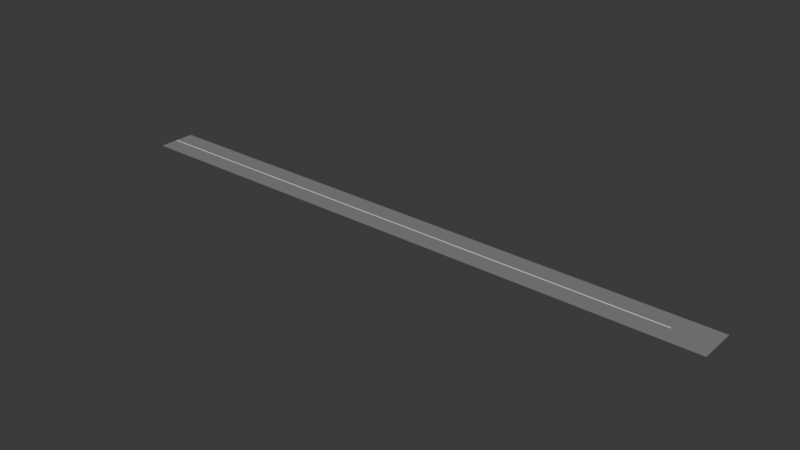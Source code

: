 # Source: wide.blend  (saved by Blender 4.2.66; exported with 4.5.12 LTS)
import bpy
from mathutils import Matrix  # noqa: F401  (used for matrix-valued properties, if any)

bpy.ops.wm.read_factory_settings(use_empty=True)
scene = bpy.context.scene
scene.name = 'Scene'

# ---- collections
col_collection = bpy.data.collections.new('Collection'); scene.collection.children.link(col_collection)

# ---- materials (node trees are filled in below, after node groups)
mat_grey = bpy.data.materials.new('Grey')
mat_grey.use_backface_culling = True
mat_white = bpy.data.materials.new('White')
mat_white.use_backface_culling = True

# ---- material node trees
mat_grey.use_nodes = True; mat_grey.node_tree.nodes.clear()
_N = mat_grey.node_tree.nodes; _L = mat_grey.node_tree.links
n0 = _N.new('ShaderNodeBsdfPrincipled'); n0.name = 'Principled BSDF'; n0.location = (10, 300)
n0.inputs[0].default_value = (0.2159, 0.2159, 0.2159, 1.0)
n0.inputs[2].default_value = 1.0
n1 = _N.new('ShaderNodeOutputMaterial'); n1.name = 'Material Output'; n1.location = (300, 300)
_L.new(n0.outputs[0], n1.inputs[0])
n1.is_active_output = True
mat_white.use_nodes = True; mat_white.node_tree.nodes.clear()
_N = mat_white.node_tree.nodes; _L = mat_white.node_tree.links
n0 = _N.new('ShaderNodeBsdfPrincipled'); n0.name = 'Principled BSDF'; n0.location = (10, 300)
n0.inputs[0].default_value = (1.0, 1.0, 1.0, 1.0)
n0.inputs[2].default_value = 1.0
n1 = _N.new('ShaderNodeOutputMaterial'); n1.name = 'Material Output'; n1.location = (300, 300)
_L.new(n0.outputs[0], n1.inputs[0])
n1.is_active_output = True

# ---- world
world_world = bpy.data.worlds.new('World'); scene.world = world_world
world_world.use_nodes = True; world_world.node_tree.nodes.clear()
_N = world_world.node_tree.nodes; _L = world_world.node_tree.links
n0 = _N.new('ShaderNodeOutputWorld'); n0.name = 'World Output'; n0.location = (300, 300)
n1 = _N.new('ShaderNodeBackground'); n1.name = 'Background'; n1.location = (10, 300)
n1.inputs[0].default_value = (0.05088, 0.05088, 0.05088, 1.0)
_L.new(n1.outputs[0], n0.inputs[0])
n0.is_active_output = True
world_world.color = (0.05088, 0.05088, 0.05088)
world_world.sun_shadow_jitter_overblur = 0.0

# ---- meshes
me_plane = bpy.data.meshes.new('Plane')
me_plane.from_pydata([(120.0, -4.0, 0.0), (120.0, 4.0, 0.0), (0.0, -4.0, 0.0), (0.0, 4.0, 0.0), (120.0, 0.1, 0.0), (0.0, 0.1, 0.0), (120.0, -0.1, 0.0), (0.0, -0.1, 0.0), (128.0, -4.0, 0.0), (128.0, 4.0, 0.0), (128.0, 0.1, 0.0), (128.0, -0.1, 0.0)], [], [(5, 4, 1, 3), (7, 6, 4, 5), (2, 0, 6, 7), (6, 0, 8, 11), (4, 6, 11, 10), (1, 4, 10, 9)])
me_plane.polygons.foreach_set('material_index', [0, 1, 0, 0, 0, 0])
_uv = me_plane.uv_layers.new(name='UVMap')
_uv.uv.foreach_set('vector', [0.5, 0.5, 1.0, 0.5, 1.0, 1.0, 0.5, 1.0, 0.5, 0.25, 1.0, 0.25, 1.0, 0.5, 0.5, 0.5, 0.5, 0.0, 1.0, 0.0, 1.0, 0.25, 0.5, 0.25, 1.0, 0.25, 1.0, 0.0, 1.0, 0.0, 1.0, 0.25, 1.0, 0.5, 1.0, 0.25, 1.0, 0.25, 1.0, 0.5, 1.0, 1.0, 1.0, 0.5, 1.0, 0.5, 1.0, 1.0])
me_plane.materials.append(mat_grey)
me_plane.materials.append(mat_white)
me_plane.update()

# ---- objects
ob_plane = bpy.data.objects.new('Plane', me_plane)

# ---- transforms, parenting, visibility, modifiers, constraints
ob_plane.location = (0.0, 0.0, 0.0)

# ---- collection membership
col_collection.objects.link(ob_plane)

# ---- scene / render settings (as saved in the file)
scene.frame_start = 1; scene.frame_end = 250; scene.frame_set(1)
scene.render.engine = 'BLENDER_EEVEE_NEXT'
bpy.context.view_layer.update()

# ---- added for rendering (the .blend has no active camera and no usable light): camera, sun
cam_auto = bpy.data.cameras.new('AutoCamera')
cam_auto.lens = 50.0
cam_auto.sensor_width = 36.0
cam_auto.clip_end = 2082.47
ob_auto_camera = bpy.data.objects.new('AutoCamera', cam_auto)
scene.collection.objects.link(ob_auto_camera)
ob_auto_camera.location = (182.66, -142.392, 94.9279)
ob_auto_camera.rotation_euler = (1.09748, -7.21219e-08, 0.694738)
scene.camera = ob_auto_camera
light_auto_sun = bpy.data.lights.new('AutoSun', 'SUN')
light_auto_sun.energy = 3.0
light_auto_sun.angle = 0.0523599
ob_auto_sun = bpy.data.objects.new('AutoSun', light_auto_sun)
scene.collection.objects.link(ob_auto_sun)
ob_auto_sun.rotation_euler = (0.872665, 0.174533, 0.523599)
bpy.context.view_layer.update()
